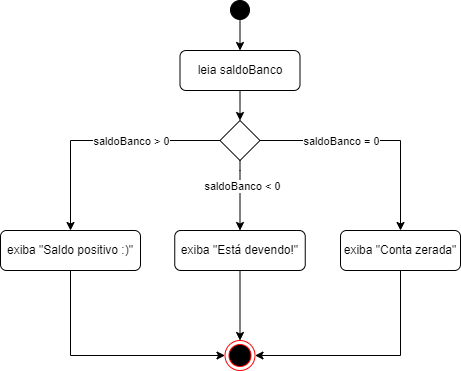

The diagram above was exported from draw.io. Its source (the exported page's mxGraphModel, read from the mxfile embedded in the PNG):
<mxGraphModel dx="868" dy="417" grid="1" gridSize="10" guides="1" tooltips="1" connect="1" arrows="1" fold="1" page="1" pageScale="1" pageWidth="827" pageHeight="1169" math="0" shadow="0">
  <root>
    <mxCell id="0" />
    <mxCell id="1" parent="0" />
    <mxCell id="l278M6V_x7_f1iSzPwe--3" style="edgeStyle=orthogonalEdgeStyle;rounded=0;orthogonalLoop=1;jettySize=auto;html=1;exitX=0.5;exitY=1;exitDx=0;exitDy=0;entryX=0.5;entryY=0;entryDx=0;entryDy=0;" edge="1" parent="1" source="l278M6V_x7_f1iSzPwe--1" target="l278M6V_x7_f1iSzPwe--2">
      <mxGeometry relative="1" as="geometry" />
    </mxCell>
    <mxCell id="l278M6V_x7_f1iSzPwe--1" value="" style="ellipse;whiteSpace=wrap;html=1;aspect=fixed;fillColor=#000000;" vertex="1" parent="1">
      <mxGeometry x="410" y="20" width="19" height="19" as="geometry" />
    </mxCell>
    <mxCell id="l278M6V_x7_f1iSzPwe--5" style="edgeStyle=orthogonalEdgeStyle;rounded=0;orthogonalLoop=1;jettySize=auto;html=1;exitX=0.5;exitY=1;exitDx=0;exitDy=0;entryX=0.5;entryY=0;entryDx=0;entryDy=0;" edge="1" parent="1" source="l278M6V_x7_f1iSzPwe--2" target="l278M6V_x7_f1iSzPwe--4">
      <mxGeometry relative="1" as="geometry" />
    </mxCell>
    <mxCell id="l278M6V_x7_f1iSzPwe--2" value="leia saldoBanco" style="rounded=1;whiteSpace=wrap;html=1;fillColor=none;" vertex="1" parent="1">
      <mxGeometry x="359.5" y="70" width="120" height="40" as="geometry" />
    </mxCell>
    <mxCell id="l278M6V_x7_f1iSzPwe--9" style="edgeStyle=orthogonalEdgeStyle;rounded=0;orthogonalLoop=1;jettySize=auto;html=1;exitX=1;exitY=0.5;exitDx=0;exitDy=0;entryX=0.5;entryY=0;entryDx=0;entryDy=0;" edge="1" parent="1" source="l278M6V_x7_f1iSzPwe--4" target="l278M6V_x7_f1iSzPwe--7">
      <mxGeometry relative="1" as="geometry" />
    </mxCell>
    <mxCell id="l278M6V_x7_f1iSzPwe--12" value="saldoBanco = 0" style="edgeLabel;html=1;align=center;verticalAlign=middle;resizable=0;points=[];" vertex="1" connectable="0" parent="l278M6V_x7_f1iSzPwe--9">
      <mxGeometry x="-0.3015" relative="1" as="geometry">
        <mxPoint as="offset" />
      </mxGeometry>
    </mxCell>
    <mxCell id="l278M6V_x7_f1iSzPwe--10" style="edgeStyle=orthogonalEdgeStyle;rounded=0;orthogonalLoop=1;jettySize=auto;html=1;exitX=0.5;exitY=1;exitDx=0;exitDy=0;entryX=0.5;entryY=0;entryDx=0;entryDy=0;" edge="1" parent="1" source="l278M6V_x7_f1iSzPwe--4" target="l278M6V_x7_f1iSzPwe--6">
      <mxGeometry relative="1" as="geometry">
        <Array as="points">
          <mxPoint x="420" y="190" />
          <mxPoint x="420" y="190" />
        </Array>
      </mxGeometry>
    </mxCell>
    <mxCell id="l278M6V_x7_f1iSzPwe--14" value="saldoBanco &amp;lt; 0" style="edgeLabel;html=1;align=center;verticalAlign=middle;resizable=0;points=[];" vertex="1" connectable="0" parent="l278M6V_x7_f1iSzPwe--10">
      <mxGeometry x="-0.2889" y="2" relative="1" as="geometry">
        <mxPoint as="offset" />
      </mxGeometry>
    </mxCell>
    <mxCell id="l278M6V_x7_f1iSzPwe--11" style="edgeStyle=orthogonalEdgeStyle;rounded=0;orthogonalLoop=1;jettySize=auto;html=1;exitX=0;exitY=0.5;exitDx=0;exitDy=0;entryX=0.5;entryY=0;entryDx=0;entryDy=0;" edge="1" parent="1" source="l278M6V_x7_f1iSzPwe--4" target="l278M6V_x7_f1iSzPwe--8">
      <mxGeometry relative="1" as="geometry" />
    </mxCell>
    <mxCell id="l278M6V_x7_f1iSzPwe--13" value="saldoBanco &amp;gt; 0" style="edgeLabel;html=1;align=center;verticalAlign=middle;resizable=0;points=[];" vertex="1" connectable="0" parent="l278M6V_x7_f1iSzPwe--11">
      <mxGeometry x="0.0397" y="3" relative="1" as="geometry">
        <mxPoint x="36" y="-3" as="offset" />
      </mxGeometry>
    </mxCell>
    <mxCell id="l278M6V_x7_f1iSzPwe--4" value="" style="rhombus;whiteSpace=wrap;html=1;fillColor=none;" vertex="1" parent="1">
      <mxGeometry x="399.5" y="140" width="40" height="40" as="geometry" />
    </mxCell>
    <mxCell id="l278M6V_x7_f1iSzPwe--17" style="edgeStyle=orthogonalEdgeStyle;rounded=0;orthogonalLoop=1;jettySize=auto;html=1;exitX=0.5;exitY=1;exitDx=0;exitDy=0;entryX=0.5;entryY=0;entryDx=0;entryDy=0;" edge="1" parent="1" source="l278M6V_x7_f1iSzPwe--6" target="l278M6V_x7_f1iSzPwe--15">
      <mxGeometry relative="1" as="geometry" />
    </mxCell>
    <mxCell id="l278M6V_x7_f1iSzPwe--6" value="exiba &quot;Está devendo!&quot;" style="rounded=1;whiteSpace=wrap;html=1;fillColor=none;" vertex="1" parent="1">
      <mxGeometry x="354.25" y="250" width="130.5" height="40" as="geometry" />
    </mxCell>
    <mxCell id="l278M6V_x7_f1iSzPwe--18" style="edgeStyle=orthogonalEdgeStyle;rounded=0;orthogonalLoop=1;jettySize=auto;html=1;exitX=0.5;exitY=1;exitDx=0;exitDy=0;entryX=1;entryY=0.5;entryDx=0;entryDy=0;" edge="1" parent="1" source="l278M6V_x7_f1iSzPwe--7" target="l278M6V_x7_f1iSzPwe--15">
      <mxGeometry relative="1" as="geometry" />
    </mxCell>
    <mxCell id="l278M6V_x7_f1iSzPwe--7" value="exiba &quot;Conta zerada&quot;" style="rounded=1;whiteSpace=wrap;html=1;fillColor=none;" vertex="1" parent="1">
      <mxGeometry x="520" y="250" width="120" height="40" as="geometry" />
    </mxCell>
    <mxCell id="l278M6V_x7_f1iSzPwe--16" style="edgeStyle=orthogonalEdgeStyle;rounded=0;orthogonalLoop=1;jettySize=auto;html=1;exitX=0.5;exitY=1;exitDx=0;exitDy=0;entryX=0;entryY=0.5;entryDx=0;entryDy=0;" edge="1" parent="1" source="l278M6V_x7_f1iSzPwe--8" target="l278M6V_x7_f1iSzPwe--15">
      <mxGeometry relative="1" as="geometry" />
    </mxCell>
    <mxCell id="l278M6V_x7_f1iSzPwe--8" value="exiba &quot;Saldo positivo :)&quot;" style="rounded=1;whiteSpace=wrap;html=1;fillColor=none;" vertex="1" parent="1">
      <mxGeometry x="180" y="250" width="140" height="40" as="geometry" />
    </mxCell>
    <mxCell id="l278M6V_x7_f1iSzPwe--15" value="" style="ellipse;html=1;shape=endState;fillColor=#000000;strokeColor=#ff0000;" vertex="1" parent="1">
      <mxGeometry x="404.5" y="360" width="30" height="30" as="geometry" />
    </mxCell>
  </root>
</mxGraphModel>